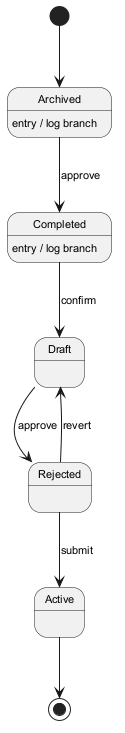

The diagram above was rendered by PlantUML. Its source (embedded in the PNG):
@startuml
skinparam monochrome true
skinparam defaultFontSize 11
[*] --> Archived
Archived --> Completed : approve
Archived : entry / log branch
Completed --> Draft : confirm
Completed : entry / log branch
Draft --> Rejected : approve
Rejected --> Active : submit
Rejected --> Draft : revert
Active --> [*]
@enduml